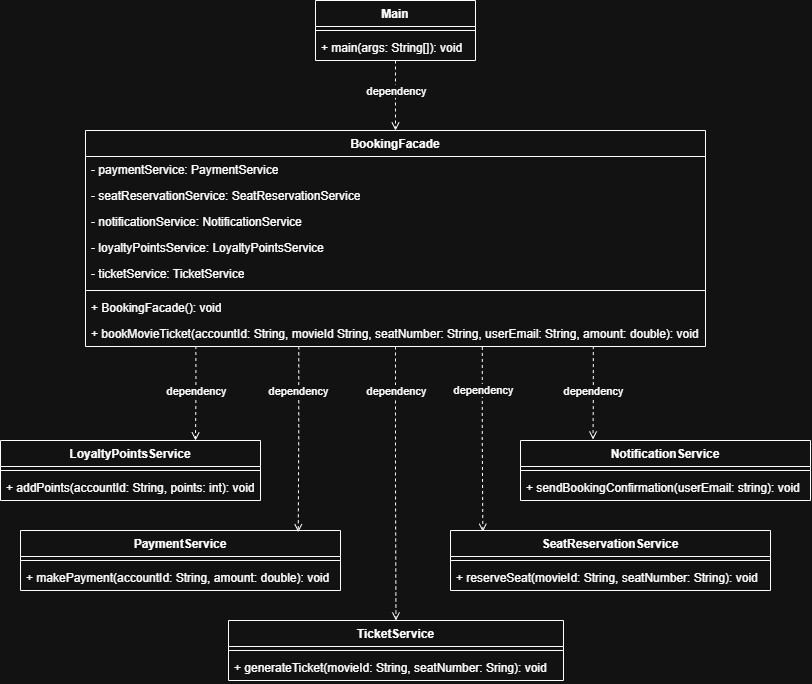

The diagram above was exported from draw.io. Its source (the exported page's mxGraphModel, read from the mxfile embedded in the PNG):
<mxGraphModel dx="1603" dy="811" grid="1" gridSize="10" guides="1" tooltips="1" connect="1" arrows="1" fold="1" page="1" pageScale="1" pageWidth="850" pageHeight="1100" math="0" shadow="0">
  <root>
    <mxCell id="0" />
    <mxCell id="1" parent="0" />
    <mxCell id="gM2ngv0FZ27dIkHgeQbc-35" edge="1" parent="1" source="gM2ngv0FZ27dIkHgeQbc-6" style="edgeStyle=orthogonalEdgeStyle;rounded=0;orthogonalLoop=1;jettySize=auto;html=1;entryX=0.5;entryY=0;entryDx=0;entryDy=0;dashed=1;endArrow=open;endFill=0;" target="gM2ngv0FZ27dIkHgeQbc-10">
      <mxGeometry relative="1" as="geometry" />
    </mxCell>
    <mxCell id="gM2ngv0FZ27dIkHgeQbc-48" connectable="0" parent="gM2ngv0FZ27dIkHgeQbc-35" style="edgeLabel;html=1;align=center;verticalAlign=middle;resizable=0;points=[];" value="dependency" vertex="1">
      <mxGeometry relative="1" x="-0.0286" as="geometry">
        <mxPoint y="-4" as="offset" />
      </mxGeometry>
    </mxCell>
    <mxCell id="gM2ngv0FZ27dIkHgeQbc-6" parent="1" style="swimlane;fontStyle=1;align=center;verticalAlign=top;childLayout=stackLayout;horizontal=1;startSize=26;horizontalStack=0;resizeParent=1;resizeParentMax=0;resizeLast=0;collapsible=1;marginBottom=0;whiteSpace=wrap;html=1;" value="Main" vertex="1">
      <mxGeometry height="60" width="160" x="345" y="40" as="geometry" />
    </mxCell>
    <mxCell id="gM2ngv0FZ27dIkHgeQbc-8" parent="gM2ngv0FZ27dIkHgeQbc-6" style="line;strokeWidth=1;fillColor=none;align=left;verticalAlign=middle;spacingTop=-1;spacingLeft=3;spacingRight=3;rotatable=0;labelPosition=right;points=[];portConstraint=eastwest;strokeColor=inherit;" value="" vertex="1">
      <mxGeometry height="8" width="160" y="26" as="geometry" />
    </mxCell>
    <mxCell id="gM2ngv0FZ27dIkHgeQbc-9" parent="gM2ngv0FZ27dIkHgeQbc-6" style="text;strokeColor=none;fillColor=none;align=left;verticalAlign=top;spacingLeft=4;spacingRight=4;overflow=hidden;rotatable=0;points=[[0,0.5],[1,0.5]];portConstraint=eastwest;whiteSpace=wrap;html=1;" value="+ main(args: String[]): void" vertex="1">
      <mxGeometry height="26" width="160" y="34" as="geometry" />
    </mxCell>
    <mxCell id="gM2ngv0FZ27dIkHgeQbc-37" edge="1" parent="1" source="gM2ngv0FZ27dIkHgeQbc-18" style="edgeStyle=orthogonalEdgeStyle;rounded=0;orthogonalLoop=1;jettySize=auto;html=1;entryX=0.75;entryY=0;entryDx=0;entryDy=0;exitX=0.178;exitY=0.982;exitDx=0;exitDy=0;exitPerimeter=0;dashed=1;endArrow=open;endFill=0;" target="gM2ngv0FZ27dIkHgeQbc-19">
      <mxGeometry relative="1" as="geometry">
        <mxPoint x="225" y="400" as="sourcePoint" />
      </mxGeometry>
    </mxCell>
    <mxCell id="gM2ngv0FZ27dIkHgeQbc-40" connectable="0" parent="gM2ngv0FZ27dIkHgeQbc-37" style="edgeLabel;html=1;align=center;verticalAlign=middle;resizable=0;points=[];" value="dependency" vertex="1">
      <mxGeometry relative="1" x="-0.1226" as="geometry">
        <mxPoint y="3" as="offset" />
      </mxGeometry>
    </mxCell>
    <mxCell id="gM2ngv0FZ27dIkHgeQbc-39" edge="1" parent="1" style="edgeStyle=orthogonalEdgeStyle;rounded=0;orthogonalLoop=1;jettySize=auto;html=1;entryX=0.25;entryY=0;entryDx=0;entryDy=0;exitX=0.819;exitY=1.022;exitDx=0;exitDy=0;exitPerimeter=0;dashed=1;endArrow=open;endFill=0;">
      <mxGeometry relative="1" as="geometry">
        <mxPoint x="622.78" y="385.572" as="sourcePoint" />
        <mxPoint x="622.5" y="479" as="targetPoint" />
      </mxGeometry>
    </mxCell>
    <mxCell id="gM2ngv0FZ27dIkHgeQbc-47" connectable="0" parent="gM2ngv0FZ27dIkHgeQbc-39" style="edgeLabel;html=1;align=center;verticalAlign=middle;resizable=0;points=[];" value="dependency" vertex="1">
      <mxGeometry relative="1" x="-0.0205" y="-1" as="geometry">
        <mxPoint y="-1" as="offset" />
      </mxGeometry>
    </mxCell>
    <mxCell id="gM2ngv0FZ27dIkHgeQbc-43" edge="1" parent="1" source="gM2ngv0FZ27dIkHgeQbc-10" style="edgeStyle=orthogonalEdgeStyle;rounded=0;orthogonalLoop=1;jettySize=auto;html=1;dashed=1;endArrow=open;endFill=0;" target="gM2ngv0FZ27dIkHgeQbc-32">
      <mxGeometry relative="1" as="geometry" />
    </mxCell>
    <mxCell id="gM2ngv0FZ27dIkHgeQbc-45" connectable="0" parent="gM2ngv0FZ27dIkHgeQbc-43" style="edgeLabel;html=1;align=center;verticalAlign=middle;resizable=0;points=[];" value="dependency" vertex="1">
      <mxGeometry relative="1" x="-0.6772" as="geometry">
        <mxPoint as="offset" />
      </mxGeometry>
    </mxCell>
    <mxCell id="gM2ngv0FZ27dIkHgeQbc-10" parent="1" style="swimlane;fontStyle=1;align=center;verticalAlign=top;childLayout=stackLayout;horizontal=1;startSize=26;horizontalStack=0;resizeParent=1;resizeParentMax=0;resizeLast=0;collapsible=1;marginBottom=0;whiteSpace=wrap;html=1;" value="BookingFacade" vertex="1">
      <mxGeometry height="216" width="620" x="115" y="170" as="geometry" />
    </mxCell>
    <mxCell id="gM2ngv0FZ27dIkHgeQbc-11" parent="gM2ngv0FZ27dIkHgeQbc-10" style="text;strokeColor=none;fillColor=none;align=left;verticalAlign=top;spacingLeft=4;spacingRight=4;overflow=hidden;rotatable=0;points=[[0,0.5],[1,0.5]];portConstraint=eastwest;whiteSpace=wrap;html=1;" value="- paymentService:&amp;nbsp;PaymentService" vertex="1">
      <mxGeometry height="26" width="620" y="26" as="geometry" />
    </mxCell>
    <mxCell id="gM2ngv0FZ27dIkHgeQbc-15" parent="gM2ngv0FZ27dIkHgeQbc-10" style="text;strokeColor=none;fillColor=none;align=left;verticalAlign=top;spacingLeft=4;spacingRight=4;overflow=hidden;rotatable=0;points=[[0,0.5],[1,0.5]];portConstraint=eastwest;whiteSpace=wrap;html=1;" value="- seatReservationService:&amp;nbsp;SeatReservationService" vertex="1">
      <mxGeometry height="26" width="620" y="52" as="geometry" />
    </mxCell>
    <mxCell id="gM2ngv0FZ27dIkHgeQbc-16" parent="gM2ngv0FZ27dIkHgeQbc-10" style="text;strokeColor=none;fillColor=none;align=left;verticalAlign=top;spacingLeft=4;spacingRight=4;overflow=hidden;rotatable=0;points=[[0,0.5],[1,0.5]];portConstraint=eastwest;whiteSpace=wrap;html=1;" value="- notificationService:&amp;nbsp;NotificationService" vertex="1">
      <mxGeometry height="26" width="620" y="78" as="geometry" />
    </mxCell>
    <mxCell id="gM2ngv0FZ27dIkHgeQbc-17" parent="gM2ngv0FZ27dIkHgeQbc-10" style="text;strokeColor=none;fillColor=none;align=left;verticalAlign=top;spacingLeft=4;spacingRight=4;overflow=hidden;rotatable=0;points=[[0,0.5],[1,0.5]];portConstraint=eastwest;whiteSpace=wrap;html=1;" value="- loyaltyPointsService:&amp;nbsp;LoyaltyPointsService" vertex="1">
      <mxGeometry height="26" width="620" y="104" as="geometry" />
    </mxCell>
    <mxCell id="gM2ngv0FZ27dIkHgeQbc-14" parent="gM2ngv0FZ27dIkHgeQbc-10" style="text;strokeColor=none;fillColor=none;align=left;verticalAlign=top;spacingLeft=4;spacingRight=4;overflow=hidden;rotatable=0;points=[[0,0.5],[1,0.5]];portConstraint=eastwest;whiteSpace=wrap;html=1;" value="- ticketService:&amp;nbsp;TicketService" vertex="1">
      <mxGeometry height="26" width="620" y="130" as="geometry" />
    </mxCell>
    <mxCell id="gM2ngv0FZ27dIkHgeQbc-12" parent="gM2ngv0FZ27dIkHgeQbc-10" style="line;strokeWidth=1;fillColor=none;align=left;verticalAlign=middle;spacingTop=-1;spacingLeft=3;spacingRight=3;rotatable=0;labelPosition=right;points=[];portConstraint=eastwest;strokeColor=inherit;" value="" vertex="1">
      <mxGeometry height="8" width="620" y="156" as="geometry" />
    </mxCell>
    <mxCell id="gM2ngv0FZ27dIkHgeQbc-13" parent="gM2ngv0FZ27dIkHgeQbc-10" style="text;strokeColor=none;fillColor=none;align=left;verticalAlign=top;spacingLeft=4;spacingRight=4;overflow=hidden;rotatable=0;points=[[0,0.5],[1,0.5]];portConstraint=eastwest;whiteSpace=wrap;html=1;" value="+&amp;nbsp;BookingFacade(): void" vertex="1">
      <mxGeometry height="26" width="620" y="164" as="geometry" />
    </mxCell>
    <mxCell id="gM2ngv0FZ27dIkHgeQbc-18" parent="gM2ngv0FZ27dIkHgeQbc-10" style="text;strokeColor=none;fillColor=none;align=left;verticalAlign=top;spacingLeft=4;spacingRight=4;overflow=hidden;rotatable=0;points=[[0,0.5],[1,0.5]];portConstraint=eastwest;whiteSpace=wrap;html=1;" value="+&amp;nbsp;bookMovieTicket(accountId: String, movieId String, seatNumber: String, userEmail: String, amount: double): void" vertex="1">
      <mxGeometry height="26" width="620" y="190" as="geometry" />
    </mxCell>
    <mxCell id="gM2ngv0FZ27dIkHgeQbc-19" parent="1" style="swimlane;fontStyle=1;align=center;verticalAlign=top;childLayout=stackLayout;horizontal=1;startSize=26;horizontalStack=0;resizeParent=1;resizeParentMax=0;resizeLast=0;collapsible=1;marginBottom=0;whiteSpace=wrap;html=1;" value="LoyaltyPointsService" vertex="1">
      <mxGeometry height="60" width="260" x="30" y="480" as="geometry" />
    </mxCell>
    <mxCell id="gM2ngv0FZ27dIkHgeQbc-21" parent="gM2ngv0FZ27dIkHgeQbc-19" style="line;strokeWidth=1;fillColor=none;align=left;verticalAlign=middle;spacingTop=-1;spacingLeft=3;spacingRight=3;rotatable=0;labelPosition=right;points=[];portConstraint=eastwest;strokeColor=inherit;" value="" vertex="1">
      <mxGeometry height="8" width="260" y="26" as="geometry" />
    </mxCell>
    <mxCell id="gM2ngv0FZ27dIkHgeQbc-22" parent="gM2ngv0FZ27dIkHgeQbc-19" style="text;strokeColor=none;fillColor=none;align=left;verticalAlign=top;spacingLeft=4;spacingRight=4;overflow=hidden;rotatable=0;points=[[0,0.5],[1,0.5]];portConstraint=eastwest;whiteSpace=wrap;html=1;" value="+&amp;nbsp;addPoints(accountId: String, points: int): void" vertex="1">
      <mxGeometry height="26" width="260" y="34" as="geometry" />
    </mxCell>
    <mxCell id="gM2ngv0FZ27dIkHgeQbc-23" parent="1" style="swimlane;fontStyle=1;align=center;verticalAlign=top;childLayout=stackLayout;horizontal=1;startSize=26;horizontalStack=0;resizeParent=1;resizeParentMax=0;resizeLast=0;collapsible=1;marginBottom=0;whiteSpace=wrap;html=1;" value="NotificationService" vertex="1">
      <mxGeometry height="60" width="290" x="550" y="480" as="geometry" />
    </mxCell>
    <mxCell id="gM2ngv0FZ27dIkHgeQbc-24" parent="gM2ngv0FZ27dIkHgeQbc-23" style="line;strokeWidth=1;fillColor=none;align=left;verticalAlign=middle;spacingTop=-1;spacingLeft=3;spacingRight=3;rotatable=0;labelPosition=right;points=[];portConstraint=eastwest;strokeColor=inherit;" value="" vertex="1">
      <mxGeometry height="8" width="290" y="26" as="geometry" />
    </mxCell>
    <mxCell id="gM2ngv0FZ27dIkHgeQbc-25" parent="gM2ngv0FZ27dIkHgeQbc-23" style="text;strokeColor=none;fillColor=none;align=left;verticalAlign=top;spacingLeft=4;spacingRight=4;overflow=hidden;rotatable=0;points=[[0,0.5],[1,0.5]];portConstraint=eastwest;whiteSpace=wrap;html=1;" value="+&amp;nbsp;sendBookingConfirmation(userEmail: string): void" vertex="1">
      <mxGeometry height="26" width="290" y="34" as="geometry" />
    </mxCell>
    <mxCell id="gM2ngv0FZ27dIkHgeQbc-26" parent="1" style="swimlane;fontStyle=1;align=center;verticalAlign=top;childLayout=stackLayout;horizontal=1;startSize=26;horizontalStack=0;resizeParent=1;resizeParentMax=0;resizeLast=0;collapsible=1;marginBottom=0;whiteSpace=wrap;html=1;" value="PaymentService" vertex="1">
      <mxGeometry height="60" width="320" x="50" y="570" as="geometry" />
    </mxCell>
    <mxCell id="gM2ngv0FZ27dIkHgeQbc-27" parent="gM2ngv0FZ27dIkHgeQbc-26" style="line;strokeWidth=1;fillColor=none;align=left;verticalAlign=middle;spacingTop=-1;spacingLeft=3;spacingRight=3;rotatable=0;labelPosition=right;points=[];portConstraint=eastwest;strokeColor=inherit;" value="" vertex="1">
      <mxGeometry height="8" width="320" y="26" as="geometry" />
    </mxCell>
    <mxCell id="gM2ngv0FZ27dIkHgeQbc-28" parent="gM2ngv0FZ27dIkHgeQbc-26" style="text;strokeColor=none;fillColor=none;align=left;verticalAlign=top;spacingLeft=4;spacingRight=4;overflow=hidden;rotatable=0;points=[[0,0.5],[1,0.5]];portConstraint=eastwest;whiteSpace=wrap;html=1;" value="+&amp;nbsp;makePayment(accountId: String, amount: double): void" vertex="1">
      <mxGeometry height="26" width="320" y="34" as="geometry" />
    </mxCell>
    <mxCell id="gM2ngv0FZ27dIkHgeQbc-29" parent="1" style="swimlane;fontStyle=1;align=center;verticalAlign=top;childLayout=stackLayout;horizontal=1;startSize=26;horizontalStack=0;resizeParent=1;resizeParentMax=0;resizeLast=0;collapsible=1;marginBottom=0;whiteSpace=wrap;html=1;" value="SeatReservationService" vertex="1">
      <mxGeometry height="60" width="320" x="480" y="570" as="geometry" />
    </mxCell>
    <mxCell id="gM2ngv0FZ27dIkHgeQbc-30" parent="gM2ngv0FZ27dIkHgeQbc-29" style="line;strokeWidth=1;fillColor=none;align=left;verticalAlign=middle;spacingTop=-1;spacingLeft=3;spacingRight=3;rotatable=0;labelPosition=right;points=[];portConstraint=eastwest;strokeColor=inherit;" value="" vertex="1">
      <mxGeometry height="8" width="320" y="26" as="geometry" />
    </mxCell>
    <mxCell id="gM2ngv0FZ27dIkHgeQbc-31" parent="gM2ngv0FZ27dIkHgeQbc-29" style="text;strokeColor=none;fillColor=none;align=left;verticalAlign=top;spacingLeft=4;spacingRight=4;overflow=hidden;rotatable=0;points=[[0,0.5],[1,0.5]];portConstraint=eastwest;whiteSpace=wrap;html=1;" value="+&amp;nbsp;reserveSeat(movieId: String, seatNumber: String): void" vertex="1">
      <mxGeometry height="26" width="320" y="34" as="geometry" />
    </mxCell>
    <mxCell id="gM2ngv0FZ27dIkHgeQbc-32" parent="1" style="swimlane;fontStyle=1;align=center;verticalAlign=top;childLayout=stackLayout;horizontal=1;startSize=26;horizontalStack=0;resizeParent=1;resizeParentMax=0;resizeLast=0;collapsible=1;marginBottom=0;whiteSpace=wrap;html=1;" value="TicketService" vertex="1">
      <mxGeometry height="60" width="335" x="258" y="660" as="geometry" />
    </mxCell>
    <mxCell id="gM2ngv0FZ27dIkHgeQbc-33" parent="gM2ngv0FZ27dIkHgeQbc-32" style="line;strokeWidth=1;fillColor=none;align=left;verticalAlign=middle;spacingTop=-1;spacingLeft=3;spacingRight=3;rotatable=0;labelPosition=right;points=[];portConstraint=eastwest;strokeColor=inherit;" value="" vertex="1">
      <mxGeometry height="8" width="335" y="26" as="geometry" />
    </mxCell>
    <mxCell id="gM2ngv0FZ27dIkHgeQbc-34" parent="gM2ngv0FZ27dIkHgeQbc-32" style="text;strokeColor=none;fillColor=none;align=left;verticalAlign=top;spacingLeft=4;spacingRight=4;overflow=hidden;rotatable=0;points=[[0,0.5],[1,0.5]];portConstraint=eastwest;whiteSpace=wrap;html=1;" value="+&amp;nbsp;generateTicket(movieId: String, seatNumber: Sring): void" vertex="1">
      <mxGeometry height="26" width="335" y="34" as="geometry" />
    </mxCell>
    <mxCell id="gM2ngv0FZ27dIkHgeQbc-41" edge="1" parent="1" source="gM2ngv0FZ27dIkHgeQbc-18" style="edgeStyle=orthogonalEdgeStyle;rounded=0;orthogonalLoop=1;jettySize=auto;html=1;entryX=0.868;entryY=0.029;entryDx=0;entryDy=0;entryPerimeter=0;exitX=0.344;exitY=0.991;exitDx=0;exitDy=0;exitPerimeter=0;dashed=1;endArrow=open;endFill=0;" target="gM2ngv0FZ27dIkHgeQbc-26">
      <mxGeometry relative="1" as="geometry">
        <mxPoint x="328" y="400" as="sourcePoint" />
      </mxGeometry>
    </mxCell>
    <mxCell id="gM2ngv0FZ27dIkHgeQbc-44" connectable="0" parent="gM2ngv0FZ27dIkHgeQbc-41" style="edgeLabel;html=1;align=center;verticalAlign=middle;resizable=0;points=[];" value="dependency" vertex="1">
      <mxGeometry relative="1" x="-0.5264" y="-1" as="geometry">
        <mxPoint as="offset" />
      </mxGeometry>
    </mxCell>
    <mxCell id="gM2ngv0FZ27dIkHgeQbc-42" edge="1" parent="1" source="gM2ngv0FZ27dIkHgeQbc-18" style="edgeStyle=orthogonalEdgeStyle;rounded=0;orthogonalLoop=1;jettySize=auto;html=1;entryX=0.101;entryY=0.022;entryDx=0;entryDy=0;entryPerimeter=0;exitX=0.64;exitY=1.017;exitDx=0;exitDy=0;exitPerimeter=0;dashed=1;endArrow=open;endFill=0;" target="gM2ngv0FZ27dIkHgeQbc-29">
      <mxGeometry relative="1" as="geometry">
        <mxPoint x="512" y="390" as="sourcePoint" />
      </mxGeometry>
    </mxCell>
    <mxCell id="gM2ngv0FZ27dIkHgeQbc-46" connectable="0" parent="gM2ngv0FZ27dIkHgeQbc-42" style="edgeLabel;html=1;align=center;verticalAlign=middle;resizable=0;points=[];" value="dependency" vertex="1">
      <mxGeometry relative="1" x="-0.535" as="geometry">
        <mxPoint as="offset" />
      </mxGeometry>
    </mxCell>
  </root>
</mxGraphModel>